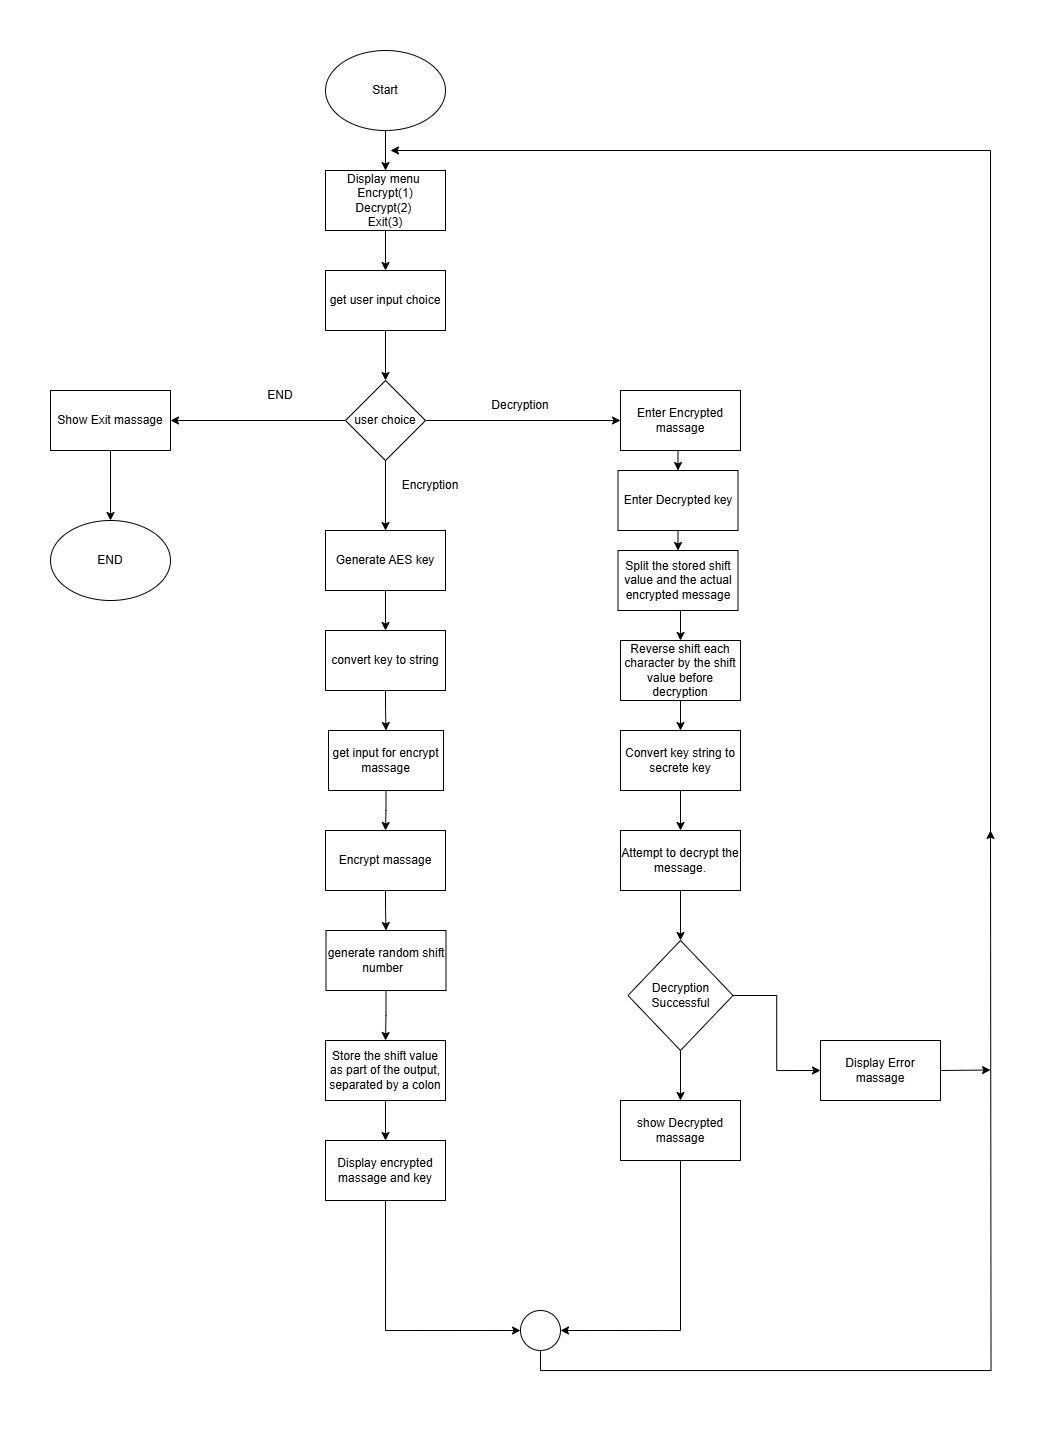

The diagram above was exported from draw.io. Its source (the exported page's mxGraphModel, read from the mxfile embedded in the PNG):
<mxGraphModel dx="1358" dy="549" grid="1" gridSize="10" guides="1" tooltips="1" connect="1" arrows="1" fold="1" page="1" pageScale="1" pageWidth="850" pageHeight="1100" math="0" shadow="0">
  <root>
    <mxCell id="0" />
    <mxCell id="1" parent="0" />
    <mxCell id="z-EdPQ-VVaWurbZjL2sZ-17" style="edgeStyle=orthogonalEdgeStyle;rounded=0;orthogonalLoop=1;jettySize=auto;html=1;exitX=0.5;exitY=1;exitDx=0;exitDy=0;entryX=0.5;entryY=0;entryDx=0;entryDy=0;" edge="1" parent="1" source="z-EdPQ-VVaWurbZjL2sZ-15" target="z-EdPQ-VVaWurbZjL2sZ-16">
      <mxGeometry relative="1" as="geometry" />
    </mxCell>
    <mxCell id="z-EdPQ-VVaWurbZjL2sZ-15" value="Start" style="ellipse;whiteSpace=wrap;html=1;" vertex="1" parent="1">
      <mxGeometry x="365" y="40" width="120" height="80" as="geometry" />
    </mxCell>
    <mxCell id="z-EdPQ-VVaWurbZjL2sZ-19" style="edgeStyle=orthogonalEdgeStyle;rounded=0;orthogonalLoop=1;jettySize=auto;html=1;exitX=0.5;exitY=1;exitDx=0;exitDy=0;entryX=0.5;entryY=0;entryDx=0;entryDy=0;" edge="1" parent="1" source="z-EdPQ-VVaWurbZjL2sZ-16" target="z-EdPQ-VVaWurbZjL2sZ-18">
      <mxGeometry relative="1" as="geometry" />
    </mxCell>
    <mxCell id="z-EdPQ-VVaWurbZjL2sZ-16" value="Display menu&amp;nbsp;&lt;div&gt;Encrypt(1) Decrypt(2)&amp;nbsp;&lt;/div&gt;&lt;div&gt;Exit(3)&lt;/div&gt;" style="rounded=0;whiteSpace=wrap;html=1;" vertex="1" parent="1">
      <mxGeometry x="365" y="160" width="120" height="60" as="geometry" />
    </mxCell>
    <mxCell id="z-EdPQ-VVaWurbZjL2sZ-21" style="edgeStyle=orthogonalEdgeStyle;rounded=0;orthogonalLoop=1;jettySize=auto;html=1;exitX=0.5;exitY=1;exitDx=0;exitDy=0;entryX=0.5;entryY=0;entryDx=0;entryDy=0;" edge="1" parent="1" source="z-EdPQ-VVaWurbZjL2sZ-18" target="z-EdPQ-VVaWurbZjL2sZ-20">
      <mxGeometry relative="1" as="geometry" />
    </mxCell>
    <mxCell id="z-EdPQ-VVaWurbZjL2sZ-18" value="get user input choice" style="rounded=0;whiteSpace=wrap;html=1;" vertex="1" parent="1">
      <mxGeometry x="365" y="260" width="120" height="60" as="geometry" />
    </mxCell>
    <mxCell id="z-EdPQ-VVaWurbZjL2sZ-24" style="edgeStyle=orthogonalEdgeStyle;rounded=0;orthogonalLoop=1;jettySize=auto;html=1;exitX=0.5;exitY=1;exitDx=0;exitDy=0;" edge="1" parent="1" source="z-EdPQ-VVaWurbZjL2sZ-20" target="z-EdPQ-VVaWurbZjL2sZ-23">
      <mxGeometry relative="1" as="geometry" />
    </mxCell>
    <mxCell id="z-EdPQ-VVaWurbZjL2sZ-35" style="edgeStyle=orthogonalEdgeStyle;rounded=0;orthogonalLoop=1;jettySize=auto;html=1;exitX=1;exitY=0.5;exitDx=0;exitDy=0;entryX=0;entryY=0.5;entryDx=0;entryDy=0;" edge="1" parent="1" source="z-EdPQ-VVaWurbZjL2sZ-20" target="z-EdPQ-VVaWurbZjL2sZ-34">
      <mxGeometry relative="1" as="geometry" />
    </mxCell>
    <mxCell id="z-EdPQ-VVaWurbZjL2sZ-58" style="edgeStyle=orthogonalEdgeStyle;rounded=0;orthogonalLoop=1;jettySize=auto;html=1;exitX=0;exitY=0.5;exitDx=0;exitDy=0;entryX=1;entryY=0.5;entryDx=0;entryDy=0;" edge="1" parent="1" source="z-EdPQ-VVaWurbZjL2sZ-20" target="z-EdPQ-VVaWurbZjL2sZ-57">
      <mxGeometry relative="1" as="geometry" />
    </mxCell>
    <mxCell id="z-EdPQ-VVaWurbZjL2sZ-20" value="user choice" style="rhombus;whiteSpace=wrap;html=1;" vertex="1" parent="1">
      <mxGeometry x="385" y="370" width="80" height="80" as="geometry" />
    </mxCell>
    <mxCell id="z-EdPQ-VVaWurbZjL2sZ-27" style="edgeStyle=orthogonalEdgeStyle;rounded=0;orthogonalLoop=1;jettySize=auto;html=1;exitX=0.5;exitY=1;exitDx=0;exitDy=0;entryX=0.5;entryY=0;entryDx=0;entryDy=0;" edge="1" parent="1" source="z-EdPQ-VVaWurbZjL2sZ-23" target="z-EdPQ-VVaWurbZjL2sZ-26">
      <mxGeometry relative="1" as="geometry" />
    </mxCell>
    <mxCell id="z-EdPQ-VVaWurbZjL2sZ-23" value="Generate AES key" style="rounded=0;whiteSpace=wrap;html=1;" vertex="1" parent="1">
      <mxGeometry x="365" y="520" width="120" height="60" as="geometry" />
    </mxCell>
    <mxCell id="z-EdPQ-VVaWurbZjL2sZ-25" value="Encryption" style="text;html=1;align=center;verticalAlign=middle;whiteSpace=wrap;rounded=0;" vertex="1" parent="1">
      <mxGeometry x="440" y="460" width="60" height="30" as="geometry" />
    </mxCell>
    <mxCell id="z-EdPQ-VVaWurbZjL2sZ-29" style="edgeStyle=orthogonalEdgeStyle;rounded=0;orthogonalLoop=1;jettySize=auto;html=1;exitX=0.5;exitY=1;exitDx=0;exitDy=0;entryX=0.5;entryY=0;entryDx=0;entryDy=0;" edge="1" parent="1" source="z-EdPQ-VVaWurbZjL2sZ-26" target="z-EdPQ-VVaWurbZjL2sZ-28">
      <mxGeometry relative="1" as="geometry" />
    </mxCell>
    <mxCell id="z-EdPQ-VVaWurbZjL2sZ-26" value="convert key to string" style="rounded=0;whiteSpace=wrap;html=1;" vertex="1" parent="1">
      <mxGeometry x="365" y="620" width="120" height="60" as="geometry" />
    </mxCell>
    <mxCell id="z-EdPQ-VVaWurbZjL2sZ-31" style="edgeStyle=orthogonalEdgeStyle;rounded=0;orthogonalLoop=1;jettySize=auto;html=1;exitX=0.5;exitY=1;exitDx=0;exitDy=0;entryX=0.5;entryY=0;entryDx=0;entryDy=0;" edge="1" parent="1" source="z-EdPQ-VVaWurbZjL2sZ-28" target="z-EdPQ-VVaWurbZjL2sZ-30">
      <mxGeometry relative="1" as="geometry" />
    </mxCell>
    <mxCell id="z-EdPQ-VVaWurbZjL2sZ-28" value="get input for encrypt massage" style="rounded=0;whiteSpace=wrap;html=1;" vertex="1" parent="1">
      <mxGeometry x="368" y="720" width="115" height="60" as="geometry" />
    </mxCell>
    <mxCell id="z-EdPQ-VVaWurbZjL2sZ-64" style="edgeStyle=orthogonalEdgeStyle;rounded=0;orthogonalLoop=1;jettySize=auto;html=1;exitX=0.5;exitY=1;exitDx=0;exitDy=0;entryX=0.5;entryY=0;entryDx=0;entryDy=0;" edge="1" parent="1" source="z-EdPQ-VVaWurbZjL2sZ-30" target="z-EdPQ-VVaWurbZjL2sZ-62">
      <mxGeometry relative="1" as="geometry" />
    </mxCell>
    <mxCell id="z-EdPQ-VVaWurbZjL2sZ-30" value="Encrypt massage" style="rounded=0;whiteSpace=wrap;html=1;" vertex="1" parent="1">
      <mxGeometry x="365" y="820" width="120" height="60" as="geometry" />
    </mxCell>
    <mxCell id="z-EdPQ-VVaWurbZjL2sZ-32" value="Display encrypted massage and key" style="rounded=0;whiteSpace=wrap;html=1;" vertex="1" parent="1">
      <mxGeometry x="365" y="1130" width="120" height="60" as="geometry" />
    </mxCell>
    <mxCell id="z-EdPQ-VVaWurbZjL2sZ-70" style="edgeStyle=orthogonalEdgeStyle;rounded=0;orthogonalLoop=1;jettySize=auto;html=1;exitX=0.5;exitY=1;exitDx=0;exitDy=0;entryX=0.5;entryY=0;entryDx=0;entryDy=0;" edge="1" parent="1" source="z-EdPQ-VVaWurbZjL2sZ-34" target="z-EdPQ-VVaWurbZjL2sZ-36">
      <mxGeometry relative="1" as="geometry" />
    </mxCell>
    <mxCell id="z-EdPQ-VVaWurbZjL2sZ-34" value="Enter Encrypted massage" style="rounded=0;whiteSpace=wrap;html=1;" vertex="1" parent="1">
      <mxGeometry x="660" y="380" width="120" height="60" as="geometry" />
    </mxCell>
    <mxCell id="z-EdPQ-VVaWurbZjL2sZ-71" style="edgeStyle=orthogonalEdgeStyle;rounded=0;orthogonalLoop=1;jettySize=auto;html=1;exitX=0.5;exitY=1;exitDx=0;exitDy=0;entryX=0.5;entryY=0;entryDx=0;entryDy=0;" edge="1" parent="1" source="z-EdPQ-VVaWurbZjL2sZ-36" target="z-EdPQ-VVaWurbZjL2sZ-66">
      <mxGeometry relative="1" as="geometry" />
    </mxCell>
    <mxCell id="z-EdPQ-VVaWurbZjL2sZ-36" value="Enter Decrypted key" style="rounded=0;whiteSpace=wrap;html=1;" vertex="1" parent="1">
      <mxGeometry x="657.5" y="460" width="120" height="60" as="geometry" />
    </mxCell>
    <mxCell id="z-EdPQ-VVaWurbZjL2sZ-42" style="edgeStyle=orthogonalEdgeStyle;rounded=0;orthogonalLoop=1;jettySize=auto;html=1;exitX=0.5;exitY=1;exitDx=0;exitDy=0;entryX=0.5;entryY=0;entryDx=0;entryDy=0;" edge="1" parent="1" source="z-EdPQ-VVaWurbZjL2sZ-38" target="z-EdPQ-VVaWurbZjL2sZ-41">
      <mxGeometry relative="1" as="geometry" />
    </mxCell>
    <mxCell id="z-EdPQ-VVaWurbZjL2sZ-38" value="Convert key string to secrete key" style="rounded=0;whiteSpace=wrap;html=1;" vertex="1" parent="1">
      <mxGeometry x="660" y="720" width="120" height="60" as="geometry" />
    </mxCell>
    <mxCell id="z-EdPQ-VVaWurbZjL2sZ-40" value="Decryption" style="text;html=1;align=center;verticalAlign=middle;whiteSpace=wrap;rounded=0;" vertex="1" parent="1">
      <mxGeometry x="530" y="380" width="60" height="30" as="geometry" />
    </mxCell>
    <mxCell id="z-EdPQ-VVaWurbZjL2sZ-82" style="edgeStyle=orthogonalEdgeStyle;rounded=0;orthogonalLoop=1;jettySize=auto;html=1;exitX=0.5;exitY=1;exitDx=0;exitDy=0;entryX=0.5;entryY=0;entryDx=0;entryDy=0;" edge="1" parent="1" source="z-EdPQ-VVaWurbZjL2sZ-41" target="z-EdPQ-VVaWurbZjL2sZ-43">
      <mxGeometry relative="1" as="geometry" />
    </mxCell>
    <mxCell id="z-EdPQ-VVaWurbZjL2sZ-41" value="Attempt to decrypt the message." style="rounded=0;whiteSpace=wrap;html=1;" vertex="1" parent="1">
      <mxGeometry x="660" y="820" width="120" height="60" as="geometry" />
    </mxCell>
    <mxCell id="z-EdPQ-VVaWurbZjL2sZ-45" style="edgeStyle=orthogonalEdgeStyle;rounded=0;orthogonalLoop=1;jettySize=auto;html=1;exitX=0.5;exitY=1;exitDx=0;exitDy=0;entryX=0.5;entryY=0;entryDx=0;entryDy=0;" edge="1" parent="1" source="z-EdPQ-VVaWurbZjL2sZ-43" target="z-EdPQ-VVaWurbZjL2sZ-44">
      <mxGeometry relative="1" as="geometry" />
    </mxCell>
    <mxCell id="z-EdPQ-VVaWurbZjL2sZ-48" style="edgeStyle=orthogonalEdgeStyle;rounded=0;orthogonalLoop=1;jettySize=auto;html=1;exitX=1;exitY=0.5;exitDx=0;exitDy=0;entryX=0;entryY=0.5;entryDx=0;entryDy=0;" edge="1" parent="1" source="z-EdPQ-VVaWurbZjL2sZ-43" target="z-EdPQ-VVaWurbZjL2sZ-47">
      <mxGeometry relative="1" as="geometry" />
    </mxCell>
    <mxCell id="z-EdPQ-VVaWurbZjL2sZ-43" value="Decryption Successful" style="rhombus;whiteSpace=wrap;html=1;" vertex="1" parent="1">
      <mxGeometry x="667.5" y="930" width="105" height="110" as="geometry" />
    </mxCell>
    <mxCell id="z-EdPQ-VVaWurbZjL2sZ-44" value="show Decrypted massage" style="rounded=0;whiteSpace=wrap;html=1;" vertex="1" parent="1">
      <mxGeometry x="660" y="1090" width="120" height="60" as="geometry" />
    </mxCell>
    <mxCell id="z-EdPQ-VVaWurbZjL2sZ-77" style="edgeStyle=orthogonalEdgeStyle;rounded=0;orthogonalLoop=1;jettySize=auto;html=1;exitX=1;exitY=0.5;exitDx=0;exitDy=0;" edge="1" parent="1" source="z-EdPQ-VVaWurbZjL2sZ-47">
      <mxGeometry relative="1" as="geometry">
        <mxPoint x="1030" y="1059.5" as="targetPoint" />
      </mxGeometry>
    </mxCell>
    <mxCell id="z-EdPQ-VVaWurbZjL2sZ-47" value="Display Error massage" style="rounded=0;whiteSpace=wrap;html=1;" vertex="1" parent="1">
      <mxGeometry x="860" y="1030" width="120" height="60" as="geometry" />
    </mxCell>
    <mxCell id="z-EdPQ-VVaWurbZjL2sZ-51" value="" style="endArrow=none;html=1;rounded=0;" edge="1" parent="1">
      <mxGeometry width="50" height="50" relative="1" as="geometry">
        <mxPoint x="1030" y="830" as="sourcePoint" />
        <mxPoint x="1030" y="140" as="targetPoint" />
      </mxGeometry>
    </mxCell>
    <mxCell id="z-EdPQ-VVaWurbZjL2sZ-52" value="" style="endArrow=classic;html=1;rounded=0;" edge="1" parent="1">
      <mxGeometry width="50" height="50" relative="1" as="geometry">
        <mxPoint x="1030" y="140" as="sourcePoint" />
        <mxPoint x="430" y="140" as="targetPoint" />
      </mxGeometry>
    </mxCell>
    <mxCell id="z-EdPQ-VVaWurbZjL2sZ-56" style="edgeStyle=orthogonalEdgeStyle;rounded=0;orthogonalLoop=1;jettySize=auto;html=1;exitX=0.5;exitY=1;exitDx=0;exitDy=0;exitPerimeter=0;" edge="1" parent="1" source="z-EdPQ-VVaWurbZjL2sZ-53">
      <mxGeometry relative="1" as="geometry">
        <mxPoint x="1030" y="820" as="targetPoint" />
      </mxGeometry>
    </mxCell>
    <mxCell id="z-EdPQ-VVaWurbZjL2sZ-53" value="" style="verticalLabelPosition=bottom;verticalAlign=top;html=1;shape=mxgraph.flowchart.on-page_reference;" vertex="1" parent="1">
      <mxGeometry x="560" y="1300" width="40" height="40" as="geometry" />
    </mxCell>
    <mxCell id="z-EdPQ-VVaWurbZjL2sZ-54" style="edgeStyle=orthogonalEdgeStyle;rounded=0;orthogonalLoop=1;jettySize=auto;html=1;exitX=0.5;exitY=1;exitDx=0;exitDy=0;entryX=1;entryY=0.5;entryDx=0;entryDy=0;entryPerimeter=0;" edge="1" parent="1" source="z-EdPQ-VVaWurbZjL2sZ-44" target="z-EdPQ-VVaWurbZjL2sZ-53">
      <mxGeometry relative="1" as="geometry" />
    </mxCell>
    <mxCell id="z-EdPQ-VVaWurbZjL2sZ-55" style="edgeStyle=orthogonalEdgeStyle;rounded=0;orthogonalLoop=1;jettySize=auto;html=1;exitX=0.5;exitY=1;exitDx=0;exitDy=0;entryX=0;entryY=0.5;entryDx=0;entryDy=0;entryPerimeter=0;" edge="1" parent="1" source="z-EdPQ-VVaWurbZjL2sZ-32" target="z-EdPQ-VVaWurbZjL2sZ-53">
      <mxGeometry relative="1" as="geometry" />
    </mxCell>
    <mxCell id="z-EdPQ-VVaWurbZjL2sZ-61" style="edgeStyle=orthogonalEdgeStyle;rounded=0;orthogonalLoop=1;jettySize=auto;html=1;exitX=0.5;exitY=1;exitDx=0;exitDy=0;entryX=0.5;entryY=0;entryDx=0;entryDy=0;" edge="1" parent="1" source="z-EdPQ-VVaWurbZjL2sZ-57" target="z-EdPQ-VVaWurbZjL2sZ-60">
      <mxGeometry relative="1" as="geometry" />
    </mxCell>
    <mxCell id="z-EdPQ-VVaWurbZjL2sZ-57" value="Show Exit massage" style="rounded=0;whiteSpace=wrap;html=1;" vertex="1" parent="1">
      <mxGeometry x="90" y="380" width="120" height="60" as="geometry" />
    </mxCell>
    <mxCell id="z-EdPQ-VVaWurbZjL2sZ-59" value="END" style="text;html=1;align=center;verticalAlign=middle;whiteSpace=wrap;rounded=0;" vertex="1" parent="1">
      <mxGeometry x="290" y="370" width="60" height="30" as="geometry" />
    </mxCell>
    <mxCell id="z-EdPQ-VVaWurbZjL2sZ-60" value="END" style="ellipse;whiteSpace=wrap;html=1;" vertex="1" parent="1">
      <mxGeometry x="90" y="510" width="120" height="80" as="geometry" />
    </mxCell>
    <mxCell id="z-EdPQ-VVaWurbZjL2sZ-75" style="edgeStyle=orthogonalEdgeStyle;rounded=0;orthogonalLoop=1;jettySize=auto;html=1;exitX=0.5;exitY=1;exitDx=0;exitDy=0;entryX=0.5;entryY=0;entryDx=0;entryDy=0;" edge="1" parent="1" source="z-EdPQ-VVaWurbZjL2sZ-62" target="z-EdPQ-VVaWurbZjL2sZ-74">
      <mxGeometry relative="1" as="geometry" />
    </mxCell>
    <mxCell id="z-EdPQ-VVaWurbZjL2sZ-62" value="generate random shift number&amp;nbsp;&amp;nbsp;" style="rounded=0;whiteSpace=wrap;html=1;" vertex="1" parent="1">
      <mxGeometry x="365.5" y="920" width="120" height="60" as="geometry" />
    </mxCell>
    <mxCell id="z-EdPQ-VVaWurbZjL2sZ-83" style="edgeStyle=orthogonalEdgeStyle;rounded=0;orthogonalLoop=1;jettySize=auto;html=1;exitX=0.5;exitY=1;exitDx=0;exitDy=0;entryX=0.5;entryY=0;entryDx=0;entryDy=0;" edge="1" parent="1" source="z-EdPQ-VVaWurbZjL2sZ-66" target="z-EdPQ-VVaWurbZjL2sZ-78">
      <mxGeometry relative="1" as="geometry" />
    </mxCell>
    <mxCell id="z-EdPQ-VVaWurbZjL2sZ-66" value="Split the stored shift value and the actual encrypted message" style="rounded=0;whiteSpace=wrap;html=1;" vertex="1" parent="1">
      <mxGeometry x="657.5" y="540" width="120" height="60" as="geometry" />
    </mxCell>
    <mxCell id="z-EdPQ-VVaWurbZjL2sZ-76" style="edgeStyle=orthogonalEdgeStyle;rounded=0;orthogonalLoop=1;jettySize=auto;html=1;exitX=0.5;exitY=1;exitDx=0;exitDy=0;entryX=0.5;entryY=0;entryDx=0;entryDy=0;" edge="1" parent="1" source="z-EdPQ-VVaWurbZjL2sZ-74" target="z-EdPQ-VVaWurbZjL2sZ-32">
      <mxGeometry relative="1" as="geometry" />
    </mxCell>
    <mxCell id="z-EdPQ-VVaWurbZjL2sZ-74" value="Store the shift value as part of the output, separated by a colon" style="rounded=0;whiteSpace=wrap;html=1;" vertex="1" parent="1">
      <mxGeometry x="365" y="1030" width="120" height="60" as="geometry" />
    </mxCell>
    <mxCell id="z-EdPQ-VVaWurbZjL2sZ-84" style="edgeStyle=orthogonalEdgeStyle;rounded=0;orthogonalLoop=1;jettySize=auto;html=1;exitX=0.5;exitY=1;exitDx=0;exitDy=0;entryX=0.5;entryY=0;entryDx=0;entryDy=0;" edge="1" parent="1" source="z-EdPQ-VVaWurbZjL2sZ-78" target="z-EdPQ-VVaWurbZjL2sZ-38">
      <mxGeometry relative="1" as="geometry" />
    </mxCell>
    <mxCell id="z-EdPQ-VVaWurbZjL2sZ-78" value="Reverse shift each character by the shift value before decryption" style="rounded=0;whiteSpace=wrap;html=1;" vertex="1" parent="1">
      <mxGeometry x="660" y="630" width="120" height="60" as="geometry" />
    </mxCell>
  </root>
</mxGraphModel>